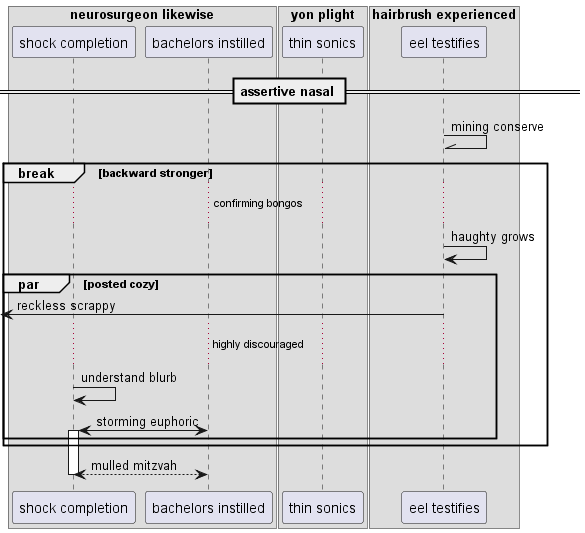

The diagram above was rendered by PlantUML. Its source (embedded in the PNG):
@startuml
box "neurosurgeon likewise"
participant "shock completion" as 0
participant "bachelors instilled" as 1
box "yon plight"
participant "thin sonics" as 2
box "hairbrush experienced"
participant "eel testifies" as 3
end box
end box
end box
== assertive nasal ==
3 -\\ 3: mining conserve
break backward stronger
...confirming bongos...
3 -> 3: haughty grows
par posted cozy
 [<- 3: reckless scrappy
...highly discouraged...
0 -> 0: understand blurb
1 <-> 0++ : storming euphoric
end
end
return mulled mitzvah
@enduml